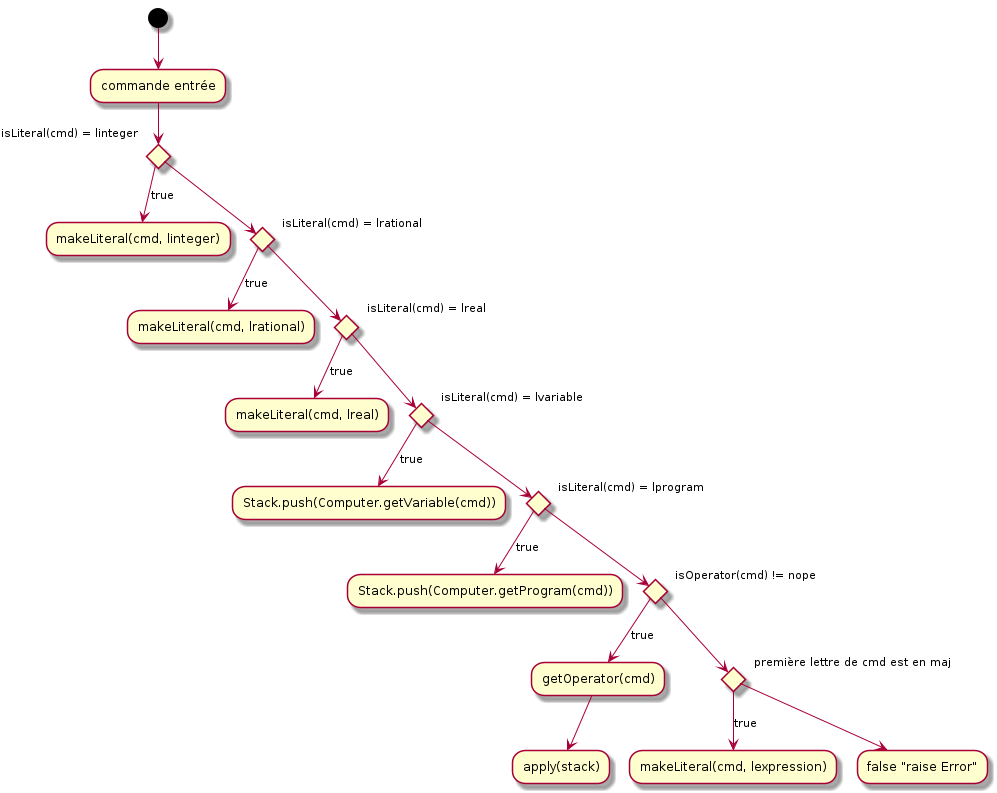

The diagram above was rendered by PlantUML. Its source (embedded in the PNG):
@startuml
(*) --> "commande entrée"
if "isLiteral(cmd) = linteger" then
  -->[true] "makeLiteral(cmd, linteger)"
else
  if "isLiteral(cmd) = lrational" then
    -->[true] "makeLiteral(cmd, lrational)"
  else
    if "isLiteral(cmd) = lreal" then
      -->[true] "makeLiteral(cmd, lreal)"
    else
      if "isLiteral(cmd) = lvariable" then
        -->[true] "Stack.push(Computer.getVariable(cmd))"
      else
        if "isLiteral(cmd) = lprogram" then
          -->[true] "Stack.push(Computer.getProgram(cmd))"
        else
          if "isOperator(cmd) != nope" then
            -->[true] "getOperator(cmd)"
            --> apply(stack)
          else
            if "première lettre de cmd est en maj" then
              -->[true] "makeLiteral(cmd, lexpression)"
            else
              -->false "raise Error"
            endif
          endif
        endif
      endif
    endif
  endif
endif
@enduml